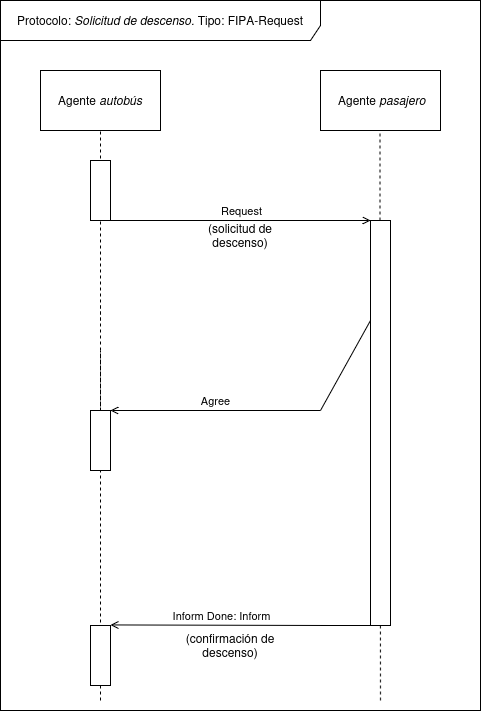

The diagram above was exported from draw.io. Its source (the exported page's mxGraphModel, read from the mxfile embedded in the PNG):
<mxGraphModel dx="1885" dy="1108" grid="1" gridSize="10" guides="1" tooltips="1" connect="1" arrows="1" fold="1" page="1" pageScale="1" pageWidth="2339" pageHeight="3300" math="0" shadow="0">
  <root>
    <mxCell id="0" />
    <mxCell id="1" parent="0" />
    <mxCell id="SreG9M_kHuQiF5bfWIYe-1" parent="1" style="shape=umlFrame;whiteSpace=wrap;html=1;pointerEvents=0;recursiveResize=0;container=1;collapsible=0;width=320;height=40;" value="Protocolo:&amp;nbsp;&lt;i&gt;Solicitud de descenso. &lt;/i&gt;Tipo: FIPA-Request" vertex="1">
      <mxGeometry height="710" width="480" x="400" y="310" as="geometry" />
    </mxCell>
    <mxCell id="SreG9M_kHuQiF5bfWIYe-2" parent="SreG9M_kHuQiF5bfWIYe-1" style="rounded=0;whiteSpace=wrap;html=1;" value="Agente&amp;nbsp;&lt;i&gt;autobús&lt;/i&gt;" vertex="1">
      <mxGeometry height="60" width="120" x="40" y="70" as="geometry" />
    </mxCell>
    <mxCell id="SreG9M_kHuQiF5bfWIYe-3" parent="SreG9M_kHuQiF5bfWIYe-1" style="rounded=0;whiteSpace=wrap;html=1;" value="&lt;div&gt;&amp;nbsp;Agente&lt;i&gt;&amp;nbsp;pasajero&lt;/i&gt;&lt;/div&gt;" vertex="1">
      <mxGeometry height="60" width="120" x="320" y="70" as="geometry" />
    </mxCell>
    <mxCell id="SreG9M_kHuQiF5bfWIYe-4" edge="1" parent="SreG9M_kHuQiF5bfWIYe-1" style="endArrow=none;html=1;rounded=0;dashed=1;" value="">
      <mxGeometry height="50" relative="1" width="50" as="geometry">
        <mxPoint x="100" y="320" as="sourcePoint" />
        <mxPoint x="100" y="130" as="targetPoint" />
      </mxGeometry>
    </mxCell>
    <mxCell id="SreG9M_kHuQiF5bfWIYe-5" edge="1" parent="SreG9M_kHuQiF5bfWIYe-1" source="SreG9M_kHuQiF5bfWIYe-11" style="endArrow=none;html=1;rounded=0;dashed=1;" value="">
      <mxGeometry height="50" relative="1" width="50" as="geometry">
        <mxPoint x="379.5" y="540" as="sourcePoint" />
        <mxPoint x="379.5" y="130" as="targetPoint" />
      </mxGeometry>
    </mxCell>
    <mxCell id="SreG9M_kHuQiF5bfWIYe-6" edge="1" parent="SreG9M_kHuQiF5bfWIYe-1" source="SreG9M_kHuQiF5bfWIYe-7" style="html=1;verticalAlign=bottom;endArrow=open;curved=0;rounded=0;endFill=0;" target="SreG9M_kHuQiF5bfWIYe-11" value="Request">
      <mxGeometry relative="1" as="geometry">
        <mxPoint x="329.9999999999998" y="259.9992307692314" as="sourcePoint" />
        <mxPoint x="179.99999999999977" y="329.23000000000036" as="targetPoint" />
      </mxGeometry>
    </mxCell>
    <mxCell id="SreG9M_kHuQiF5bfWIYe-7" parent="SreG9M_kHuQiF5bfWIYe-1" style="html=1;points=[[0,0,0,0,5],[0,1,0,0,-5],[1,0,0,0,5],[1,1,0,0,-5]];perimeter=orthogonalPerimeter;outlineConnect=0;targetShapes=umlLifeline;portConstraint=eastwest;newEdgeStyle={&quot;curved&quot;:0,&quot;rounded&quot;:0};" value="" vertex="1">
      <mxGeometry height="60" width="20" x="90" y="160" as="geometry" />
    </mxCell>
    <mxCell id="SreG9M_kHuQiF5bfWIYe-8" edge="1" parent="SreG9M_kHuQiF5bfWIYe-1" source="SreG9M_kHuQiF5bfWIYe-16" style="endArrow=none;html=1;rounded=0;dashed=1;" value="">
      <mxGeometry height="50" relative="1" width="50" as="geometry">
        <mxPoint x="100" y="435" as="sourcePoint" />
        <mxPoint x="100" y="305" as="targetPoint" />
      </mxGeometry>
    </mxCell>
    <mxCell id="SreG9M_kHuQiF5bfWIYe-9" edge="1" parent="SreG9M_kHuQiF5bfWIYe-1" style="endArrow=none;html=1;rounded=0;dashed=1;" value="">
      <mxGeometry height="50" relative="1" width="50" as="geometry">
        <mxPoint x="100" y="700" as="sourcePoint" />
        <mxPoint x="100" y="350" as="targetPoint" />
      </mxGeometry>
    </mxCell>
    <mxCell id="SreG9M_kHuQiF5bfWIYe-10" edge="1" parent="SreG9M_kHuQiF5bfWIYe-1" style="endArrow=none;html=1;rounded=0;dashed=1;" value="">
      <mxGeometry height="50" relative="1" width="50" as="geometry">
        <mxPoint x="380" y="700" as="sourcePoint" />
        <mxPoint x="379.64" y="380" as="targetPoint" />
      </mxGeometry>
    </mxCell>
    <mxCell id="SreG9M_kHuQiF5bfWIYe-11" parent="SreG9M_kHuQiF5bfWIYe-1" style="html=1;points=[[0,0,0,0,5],[0,1,0,0,-5],[1,0,0,0,5],[1,1,0,0,-5]];perimeter=orthogonalPerimeter;outlineConnect=0;targetShapes=umlLifeline;portConstraint=eastwest;newEdgeStyle={&quot;curved&quot;:0,&quot;rounded&quot;:0};" value="" vertex="1">
      <mxGeometry height="405" width="20" x="370" y="220" as="geometry" />
    </mxCell>
    <mxCell id="SreG9M_kHuQiF5bfWIYe-12" edge="1" parent="SreG9M_kHuQiF5bfWIYe-1" style="endArrow=none;html=1;rounded=0;" value="">
      <mxGeometry height="50" relative="1" width="50" as="geometry">
        <mxPoint x="320" y="625" as="sourcePoint" />
        <mxPoint x="370" y="625" as="targetPoint" />
      </mxGeometry>
    </mxCell>
    <mxCell id="SreG9M_kHuQiF5bfWIYe-16" parent="SreG9M_kHuQiF5bfWIYe-1" style="html=1;points=[[0,0,0,0,5],[0,1,0,0,-5],[1,0,0,0,5],[1,1,0,0,-5]];perimeter=orthogonalPerimeter;outlineConnect=0;targetShapes=umlLifeline;portConstraint=eastwest;newEdgeStyle={&quot;curved&quot;:0,&quot;rounded&quot;:0};" value="" vertex="1">
      <mxGeometry height="60" width="20" x="90" y="410" as="geometry" />
    </mxCell>
    <mxCell id="SreG9M_kHuQiF5bfWIYe-18" parent="SreG9M_kHuQiF5bfWIYe-1" style="text;html=1;whiteSpace=wrap;strokeColor=none;fillColor=none;align=center;verticalAlign=middle;rounded=0;" value="&lt;div&gt;&lt;br&gt;&lt;/div&gt;&lt;div&gt;&lt;br&gt;&lt;/div&gt;" vertex="1">
      <mxGeometry height="30" width="210" x="150" y="420" as="geometry" />
    </mxCell>
    <mxCell id="SreG9M_kHuQiF5bfWIYe-19" edge="1" parent="SreG9M_kHuQiF5bfWIYe-1" style="endArrow=none;html=1;rounded=0;" value="">
      <mxGeometry height="50" relative="1" width="50" as="geometry">
        <mxPoint x="320" y="410" as="sourcePoint" />
        <mxPoint x="370" y="320" as="targetPoint" />
      </mxGeometry>
    </mxCell>
    <mxCell id="SreG9M_kHuQiF5bfWIYe-20" edge="1" parent="SreG9M_kHuQiF5bfWIYe-1" source="SreG9M_kHuQiF5bfWIYe-16" style="html=1;verticalAlign=bottom;endArrow=none;curved=0;rounded=0;endFill=0;startArrow=open;startFill=0;" value="Agree">
      <mxGeometry relative="1" as="geometry">
        <mxPoint x="120" y="410" as="sourcePoint" />
        <mxPoint x="320" y="410" as="targetPoint" />
      </mxGeometry>
    </mxCell>
    <mxCell id="SreG9M_kHuQiF5bfWIYe-24" parent="SreG9M_kHuQiF5bfWIYe-1" style="html=1;points=[[0,0,0,0,5],[0,1,0,0,-5],[1,0,0,0,5],[1,1,0,0,-5]];perimeter=orthogonalPerimeter;outlineConnect=0;targetShapes=umlLifeline;portConstraint=eastwest;newEdgeStyle={&quot;curved&quot;:0,&quot;rounded&quot;:0};" value="" vertex="1">
      <mxGeometry height="60" width="20" x="90" y="625" as="geometry" />
    </mxCell>
    <mxCell id="SreG9M_kHuQiF5bfWIYe-25" edge="1" parent="SreG9M_kHuQiF5bfWIYe-1" style="html=1;verticalAlign=bottom;endArrow=none;curved=0;rounded=0;endFill=0;startArrow=open;startFill=0;entryX=0;entryY=0.5;entryDx=0;entryDy=0;" value="Inform Done: Inform">
      <mxGeometry relative="1" as="geometry">
        <mxPoint x="110" y="624.43" as="sourcePoint" />
        <mxPoint x="330" y="625" as="targetPoint" />
      </mxGeometry>
    </mxCell>
    <mxCell id="SreG9M_kHuQiF5bfWIYe-31" parent="SreG9M_kHuQiF5bfWIYe-1" style="text;html=1;whiteSpace=wrap;strokeColor=none;fillColor=none;align=center;verticalAlign=middle;rounded=0;" value="(solicitud de descenso)" vertex="1">
      <mxGeometry height="30" width="110" x="185" y="220" as="geometry" />
    </mxCell>
    <mxCell id="SreG9M_kHuQiF5bfWIYe-32" parent="1" style="text;html=1;whiteSpace=wrap;strokeColor=none;fillColor=none;align=center;verticalAlign=middle;rounded=0;" value="(confirmación de descenso)" vertex="1">
      <mxGeometry height="30" width="120" x="570" y="940" as="geometry" />
    </mxCell>
  </root>
</mxGraphModel>